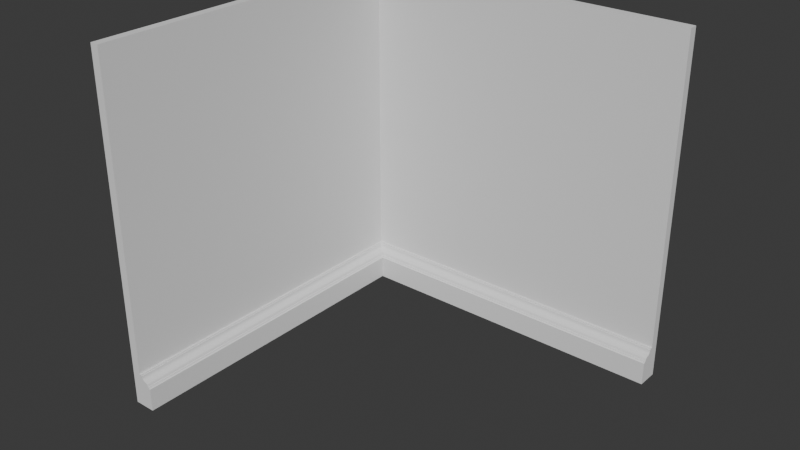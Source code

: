 # Source: FI-087_Smeltery_GroundWallCorner.blend  (saved by Blender 4.2.66; exported with 4.5.12 LTS)
import bpy
from mathutils import Matrix  # noqa: F401  (used for matrix-valued properties, if any)

bpy.ops.wm.read_factory_settings(use_empty=True)
scene = bpy.context.scene
scene.name = 'Scene'

# ---- collections
col_collection = bpy.data.collections.new('Collection'); scene.collection.children.link(col_collection)
col_export = bpy.data.collections.new('Export'); scene.collection.children.link(col_export)

# ---- world
world_world = bpy.data.worlds.new('World'); scene.world = world_world
world_world.use_nodes = True; world_world.node_tree.nodes.clear()
_N = world_world.node_tree.nodes; _L = world_world.node_tree.links
n0 = _N.new('ShaderNodeOutputWorld'); n0.name = 'World Output'; n0.location = (300, 300)
n1 = _N.new('ShaderNodeBackground'); n1.name = 'Background'; n1.location = (10, 300)
n1.inputs[0].default_value = (0.05088, 0.05088, 0.05088, 1.0)
_L.new(n1.outputs[0], n0.inputs[0])
n0.is_active_output = True
world_world.color = (0.05088, 0.05088, 0.05088)
world_world.sun_shadow_jitter_overblur = 0.0

# ---- meshes
me_cube_004 = bpy.data.meshes.new('Cube.004')
me_cube_004.from_pydata([(1.037e-05, -2.0, 0.0), (1.037e-05, -2.0, 2.0), (0.0, 0.0, 0.0), (0.0, 0.0, 2.0), (0.05001, -2.0, 0.0), (0.05001, -2.0, 2.0), (1.037e-05, -2.0, 0.2), (0.0, 0.0, 0.2), (0.05001, -2.0, 0.2), (0.125, -2.0, 0.0), (0.05001, -0.05001, 0.0), (0.05001, -0.05001, 2.0), (0.05001, -0.05001, 0.2), (0.125, -0.125, 0.0), (2.0, -1.013e-05, 0.0), (2.0, -1.013e-05, 2.0), (2.0, -0.05001, 0.0), (2.0, -0.05001, 2.0), (2.0, -1.013e-05, 0.2), (2.0, -0.05001, 0.2), (2.0, -0.125, 0.0), (0.125, -2.0, 0.125), (0.05001, -2.0, 0.2), (0.125, -2.0, 0.1344), (0.122, -2.0, 0.1354), (0.119, -2.0, 0.137), (0.1169, -2.0, 0.1403), (0.1156, -2.0, 0.1438), (0.11, -2.0, 0.1438), (0.1082, -2.0, 0.1507), (0.105, -2.0, 0.1575), (0.09981, -2.0, 0.1614), (0.09366, -2.0, 0.1642), (0.08886, -2.0, 0.1661), (0.08448, -2.0, 0.1675), (0.08001, -2.0, 0.17), (0.07517, -2.0, 0.1742), (0.07169, -2.0, 0.1795), (0.06961, -2.0, 0.1871), (0.06876, -2.0, 0.1944), (0.06314, -2.0, 0.1944), (0.06314, -2.0, 0.2), (0.125, -0.125, 0.125), (0.05001, -0.05001, 0.2), (0.125, -0.125, 0.1344), (0.122, -0.122, 0.1354), (0.119, -0.119, 0.137), (0.1169, -0.1169, 0.1403), (0.1156, -0.1156, 0.1438), (0.11, -0.11, 0.1438), (0.1082, -0.1082, 0.1507), (0.105, -0.105, 0.1575), (0.09981, -0.09981, 0.1614), (0.09366, -0.09366, 0.1642), (0.08886, -0.08886, 0.1661), (0.08448, -0.08448, 0.1675), (0.08001, -0.08001, 0.17), (0.07517, -0.07517, 0.1742), (0.07169, -0.07169, 0.1795), (0.06961, -0.06961, 0.1871), (0.06876, -0.06876, 0.1944), (0.06314, -0.06314, 0.1944), (0.06314, -0.06314, 0.2), (2.0, -0.05001, 0.2), (2.0, -0.125, 0.125), (2.0, -0.06314, 0.2), (2.0, -0.06314, 0.1944), (2.0, -0.06876, 0.1944), (2.0, -0.06961, 0.1871), (2.0, -0.07169, 0.1795), (2.0, -0.07517, 0.1742), (2.0, -0.08001, 0.17), (2.0, -0.08448, 0.1675), (2.0, -0.08886, 0.1661), (2.0, -0.09366, 0.1642), (2.0, -0.09981, 0.1614), (2.0, -0.105, 0.1575), (2.0, -0.1082, 0.1507), (2.0, -0.11, 0.1438), (2.0, -0.1156, 0.1438), (2.0, -0.1169, 0.1403), (2.0, -0.119, 0.137), (2.0, -0.122, 0.1354), (2.0, -0.125, 0.1344)], [], [(6, 1, 3, 7), (12, 11, 5, 8), (8, 5, 1, 6), (3, 1, 5, 11), (4, 8, 6, 0), (13, 20, 64, 42), (0, 6, 7, 2), (12, 8, 22, 43), (8, 4, 9, 21, 23, 24, 25, 26, 27, 28, 29, 30, 31, 32, 33, 34, 35, 36, 37, 38, 39, 40, 41, 22), (4, 10, 13, 9), (0, 2, 10, 4), (18, 7, 3, 15), (12, 19, 17, 11), (19, 18, 15, 17), (3, 11, 17, 15), (16, 14, 18, 19), (14, 2, 7, 18), (12, 43, 63, 19), (19, 63, 65, 66, 67, 68, 69, 70, 71, 72, 73, 74, 75, 76, 77, 78, 79, 80, 81, 82, 83, 64, 20, 16), (16, 20, 13, 10), (14, 16, 10, 2), (43, 22, 41, 62), (62, 41, 40, 61), (61, 40, 39, 60), (60, 39, 38, 59), (59, 38, 37, 58), (58, 37, 36, 57), (57, 36, 35, 56), (56, 35, 34, 55), (55, 34, 33, 54), (54, 33, 32, 53), (53, 32, 31, 52), (52, 31, 30, 51), (51, 30, 29, 50), (50, 29, 28, 49), (49, 28, 27, 48), (48, 27, 26, 47), (47, 26, 25, 46), (46, 25, 24, 45), (45, 24, 23, 44), (44, 23, 21, 42), (42, 64, 83, 44), (44, 83, 82, 45), (45, 82, 81, 46), (46, 81, 80, 47), (47, 80, 79, 48), (48, 79, 78, 49), (49, 78, 77, 50), (50, 77, 76, 51), (51, 76, 75, 52), (52, 75, 74, 53), (53, 74, 73, 54), (54, 73, 72, 55), (55, 72, 71, 56), (56, 71, 70, 57), (57, 70, 69, 58), (58, 69, 68, 59), (59, 68, 67, 60), (60, 67, 66, 61), (61, 66, 65, 62), (62, 65, 63, 43), (13, 42, 21, 9)])
_uv = me_cube_004.uv_layers.new(name='UVMap')
_uv.uv.foreach_set('vector', [0.4, 0.0, 0.625, 0.0, 0.625, 0.25, 0.4, 0.25, 0.5424, 0.0001006, 0.9985, 0.0001006, 0.9985, 0.5374, 0.5424, 0.5374, 0.4, 0.75, 0.625, 0.75, 0.625, 1.0, 0.4, 1.0, 0.875, 0.5, 0.875, 0.75, 0.625, 0.75, 0.625, 0.5063, 0.5295, 0.004768, 0.4817, 0.004768, 0.4817, 0.004768, 0.5295, 0.004768, 0.4785, 0.01762, 0.4785, 0.5473, 0.49, 0.5535, 0.49, 0.02377, 0.5295, 0.004768, 0.4817, 0.004768, 0.4817, 0.4829, 0.5295, 0.4829, 0.4817, 0.4709, 0.4817, 0.004768, 0.4817, 0.004768, 0.4817, 0.4709, 0.4817, 0.004768, 0.5295, 0.004768, 0.5295, 0.004768, 0.4996, 0.004768, 0.4974, 0.004768, 0.4971, 0.004768, 0.4967, 0.004768, 0.496, 0.004768, 0.4951, 0.004768, 0.4951, 0.004768, 0.4935, 0.004768, 0.4919, 0.004768, 0.4909, 0.004768, 0.4903, 0.004768, 0.4898, 0.004768, 0.4894, 0.004768, 0.4889, 0.004768, 0.4879, 0.004768, 0.4866, 0.004768, 0.4848, 0.004768, 0.483, 0.004768, 0.483, 0.004768, 0.4817, 0.004768, 0.4817, 0.004768, 0.5295, 0.004768, 0.5295, 0.4709, 0.5295, 0.453, 0.5295, 0.004768, 0.5295, 0.004768, 0.5295, 0.4829, 0.5295, 0.4709, 0.5295, 0.004768, 0.4, 0.0, 0.4, 0.25, 0.625, 0.25, 0.625, 0.0, 0.5424, 0.0001006, 0.5424, 0.5374, 0.9985, 0.5374, 0.9985, 0.0001006, 0.4, 0.75, 0.4, 1.0, 0.625, 1.0, 0.625, 0.75, 0.875, 0.5, 0.625, 0.5063, 0.625, 0.75, 0.875, 0.75, 0.375, 0.75, 0.375, 1.0, 0.4, 1.0, 0.4, 0.75, 0.375, 0.0, 0.375, 0.25, 0.4, 0.25, 0.4, 0.0, 0.4, 0.5063, 0.4, 0.5063, 0.4, 0.75, 0.4, 0.75, 0.5251, 0.5535, 0.5251, 0.5535, 0.5251, 0.5535, 0.5242, 0.5535, 0.5242, 0.5535, 0.5229, 0.5535, 0.5217, 0.5535, 0.5208, 0.5535, 0.5201, 0.5535, 0.5197, 0.5535, 0.5194, 0.5535, 0.5191, 0.5535, 0.5058, 0.5535, 0.5038, 0.5535, 0.5028, 0.5535, 0.4994, 0.5535, 0.4994, 0.5535, 0.4976, 0.5535, 0.496, 0.5535, 0.4952, 0.5535, 0.4947, 0.5535, 0.49, 0.5535, 0.4785, 0.5473, 0.4785, 0.5473, 0.4785, 0.5473, 0.4785, 0.5473, 0.4785, 0.01762, 0.4785, -0.003573, 0.125, 0.75, 0.375, 0.75, 0.375, 0.5063, 0.125, 0.5, 0.4817, 0.4709, 0.4817, 0.004768, 0.4817, 0.004768, 0.4817, 0.4678, 0.4817, 0.4678, 0.4817, 0.004768, 0.483, 0.004768, 0.483, 0.4678, 0.483, 0.4678, 0.483, 0.004768, 0.483, 0.004768, 0.483, 0.4664, 0.483, 0.4664, 0.483, 0.004768, 0.4848, 0.004768, 0.4848, 0.4662, 0.4848, 0.4662, 0.4848, 0.004768, 0.4866, 0.004768, 0.4866, 0.4657, 0.4866, 0.4657, 0.4866, 0.004768, 0.4879, 0.004768, 0.4879, 0.4649, 0.4879, 0.4649, 0.4879, 0.004768, 0.4889, 0.004768, 0.4889, 0.4638, 0.4889, 0.4638, 0.4889, 0.004768, 0.4894, 0.004768, 0.4894, 0.4627, 0.4894, 0.4627, 0.4894, 0.004768, 0.4898, 0.004768, 0.4898, 0.4616, 0.4898, 0.4616, 0.4898, 0.004768, 0.4903, 0.004768, 0.4903, 0.4605, 0.4903, 0.4605, 0.4903, 0.004768, 0.4909, 0.004768, 0.4909, 0.459, 0.4909, 0.459, 0.4909, 0.004768, 0.4919, 0.004768, 0.4919, 0.4578, 0.4919, 0.4578, 0.4919, 0.004768, 0.4935, 0.004768, 0.4935, 0.457, 0.4935, 0.457, 0.4935, 0.004768, 0.4951, 0.004768, 0.4951, 0.4566, 0.4951, 0.4566, 0.4951, 0.004768, 0.4951, 0.004768, 0.4951, 0.4552, 0.4951, 0.4552, 0.4951, 0.004768, 0.496, 0.004768, 0.496, 0.4549, 0.496, 0.4549, 0.496, 0.004768, 0.4967, 0.004768, 0.4967, 0.4544, 0.4967, 0.4544, 0.4967, 0.004768, 0.4971, 0.004768, 0.4971, 0.4537, 0.4971, 0.4537, 0.4971, 0.004768, 0.4974, 0.004768, 0.4974, 0.453, 0.4974, 0.453, 0.4974, 0.004768, 0.4996, 0.004768, 0.4996, 0.453, 0.49, 0.02377, 0.49, 0.5535, 0.4947, 0.5535, 0.4947, 0.02377, 0.4947, 0.02377, 0.4947, 0.5535, 0.4952, 0.5535, 0.4952, 0.02291, 0.4952, 0.02291, 0.4952, 0.5535, 0.496, 0.5535, 0.496, 0.02207, 0.496, 0.02207, 0.496, 0.5535, 0.4976, 0.5535, 0.4976, 0.02149, 0.4976, 0.02149, 0.4976, 0.5535, 0.4994, 0.5535, 0.4994, 0.02112, 0.4994, 0.02112, 0.4994, 0.5535, 0.4994, 0.5535, 0.4994, 0.01953, 0.4994, 0.01953, 0.4994, 0.5535, 0.5028, 0.5535, 0.5028, 0.01903, 0.5028, 0.01903, 0.5028, 0.5535, 0.5038, 0.5535, 0.5038, 0.01811, 0.5038, 0.01811, 0.5038, 0.5535, 0.5058, 0.5535, 0.5058, 0.01665, 0.5058, 0.01665, 0.5058, 0.5535, 0.5191, 0.5535, 0.5251, 0.02377, 0.5251, 0.02377, 0.5191, 0.5535, 0.5194, 0.5535, 0.5251, 0.01356, 0.5251, 0.01356, 0.5194, 0.5535, 0.5197, 0.5535, 0.5251, 0.01232, 0.5251, 0.01232, 0.5197, 0.5535, 0.5201, 0.5535, 0.5251, 0.01105, 0.5251, 0.01105, 0.5201, 0.5535, 0.5208, 0.5535, 0.5251, 0.009686, 0.5251, 0.009686, 0.5208, 0.5535, 0.5217, 0.5535, 0.5251, 0.008703, 0.5251, 0.008703, 0.5217, 0.5535, 0.5229, 0.5535, 0.5251, 0.008117, 0.5251, 0.008117, 0.5229, 0.5535, 0.5242, 0.5535, 0.5251, 0.007876, 0.5251, 0.007876, 0.5242, 0.5535, 0.5242, 0.5535, 0.5251, 0.006287, 0.5251, 0.006287, 0.5242, 0.5535, 0.5251, 0.5535, 0.5251, 0.006287, 0.5251, 0.006287, 0.5251, 0.5535, 0.5251, 0.5535, 0.5251, 0.002579, 0.5295, 0.453, 0.4996, 0.453, 0.4996, 0.004768, 0.5295, 0.004768])
me_cube_004.update()

# ---- objects
ob_fi_087_smeltery_groundwallcorner = bpy.data.objects.new('FI-087 Smeltery GroundWallCorner', me_cube_004)

# ---- transforms, parenting, visibility, modifiers, constraints
ob_fi_087_smeltery_groundwallcorner.location = (0.0, 0.0, 0.0)

# ---- collection membership
col_export.objects.link(ob_fi_087_smeltery_groundwallcorner)

# ---- scene / render settings (as saved in the file)
scene.frame_start = 1; scene.frame_end = 250; scene.frame_set(1)
scene.render.engine = 'BLENDER_EEVEE_NEXT'
bpy.context.view_layer.update()

# ---- added for rendering (the .blend has no active camera and no usable light): camera, sun
cam_auto = bpy.data.cameras.new('AutoCamera')
cam_auto.lens = 50.0
cam_auto.sensor_width = 36.0
cam_auto.clip_end = 1000.0
ob_auto_camera = bpy.data.objects.new('AutoCamera', cam_auto)
scene.collection.objects.link(ob_auto_camera)
ob_auto_camera.location = (4.20506, -4.84607, 3.56405)
ob_auto_camera.rotation_euler = (1.09748, -7.21219e-08, 0.694738)
scene.camera = ob_auto_camera
light_auto_sun = bpy.data.lights.new('AutoSun', 'SUN')
light_auto_sun.energy = 3.0
light_auto_sun.angle = 0.0523599
ob_auto_sun = bpy.data.objects.new('AutoSun', light_auto_sun)
scene.collection.objects.link(ob_auto_sun)
ob_auto_sun.rotation_euler = (0.872665, 0.174533, 0.523599)
bpy.context.view_layer.update()
